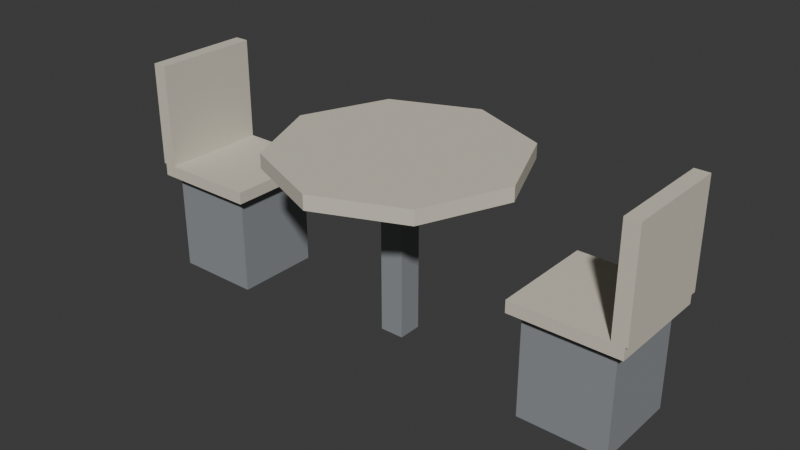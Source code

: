 # Source: table.blend  (saved by Blender 5.2.44; exported with 4.5.12 LTS)
import bpy
from mathutils import Matrix  # noqa: F401  (used for matrix-valued properties, if any)

bpy.ops.wm.read_factory_settings(use_empty=True)
scene = bpy.context.scene
scene.name = 'Scene'

# ---- collections
col_collection = bpy.data.collections.new('Collection'); scene.collection.children.link(col_collection)

# ---- materials (node trees are filled in below, after node groups)
mat_cream = bpy.data.materials.new('cream')
mat_cream.diffuse_color = (0.6724, 0.624, 0.521, 1.0)
mat_steel = bpy.data.materials.new('steel')
mat_steel.diffuse_color = (0.2664, 0.2831, 0.2961, 1.0)

# ---- material node trees
mat_cream.use_nodes = True; mat_cream.node_tree.nodes.clear()
_N = mat_cream.node_tree.nodes; _L = mat_cream.node_tree.links
n0 = _N.new('ShaderNodeBsdfPrincipled'); n0.name = 'Principled BSDF'; n0.location = (-200, 100)
n0.inputs[0].default_value = (0.6724, 0.624, 0.521, 1.0)
n0.inputs[2].default_value = 0.85
n0.inputs[10].default_value = 0.005
n1 = _N.new('ShaderNodeOutputMaterial'); n1.name = 'Material Output'; n1.location = (200, 100)
_L.new(n0.outputs[0], n1.inputs[0])
n1.is_active_output = True
mat_steel.use_nodes = True; mat_steel.node_tree.nodes.clear()
_N = mat_steel.node_tree.nodes; _L = mat_steel.node_tree.links
n0 = _N.new('ShaderNodeBsdfPrincipled'); n0.name = 'Principled BSDF'; n0.location = (-200, 100)
n0.inputs[0].default_value = (0.2664, 0.2831, 0.2961, 1.0)
n0.inputs[2].default_value = 0.85
n0.inputs[10].default_value = 0.005
n1 = _N.new('ShaderNodeOutputMaterial'); n1.name = 'Material Output'; n1.location = (200, 100)
_L.new(n0.outputs[0], n1.inputs[0])
n1.is_active_output = True

# ---- world
world_world = bpy.data.worlds.new('World'); scene.world = world_world
world_world.use_nodes = True; world_world.node_tree.nodes.clear()
_N = world_world.node_tree.nodes; _L = world_world.node_tree.links
n0 = _N.new('ShaderNodeOutputWorld'); n0.name = 'World Output'; n0.location = (200, 100)
n1 = _N.new('ShaderNodeBackground'); n1.name = 'Background'; n1.location = (-200, 100)
n1.inputs[0].default_value = (0.05088, 0.05088, 0.05088, 1.0)
_L.new(n1.outputs[0], n0.inputs[0])
n0.is_active_output = True
world_world.color = (0.05088, 0.05088, 0.05088)
world_world.sun_shadow_jitter_overblur = 0.0

# ---- meshes
me_top = bpy.data.meshes.new('top')
me_top.from_pydata([(0.5, 0.0, 0.7), (0.3536, 0.3536, 0.7), (3.062e-17, 0.5, 0.7), (-0.3536, 0.3536, 0.7), (-0.5, 6.123e-17, 0.7), (-0.3536, -0.3536, 0.7), (-9.185e-17, -0.5, 0.7), (0.3536, -0.3536, 0.7), (0.5, 0.0, 0.76), (0.3536, 0.3536, 0.76), (3.062e-17, 0.5, 0.76), (-0.3536, 0.3536, 0.76), (-0.5, 6.123e-17, 0.76), (-0.3536, -0.3536, 0.76), (-9.185e-17, -0.5, 0.76), (0.3536, -0.3536, 0.76), (-0.05, -0.05, 0.0), (0.05, -0.05, 0.0), (0.05, 0.05, 0.0), (-0.05, 0.05, 0.0), (-0.05, -0.05, 0.7), (0.05, -0.05, 0.7), (0.05, 0.05, 0.7), (-0.05, 0.05, 0.7), (-1.07, -0.22, 0.42), (-0.63, -0.22, 0.42), (-0.63, 0.22, 0.42), (-1.07, 0.22, 0.42), (-1.07, -0.22, 0.47), (-0.63, -0.22, 0.47), (-0.63, 0.22, 0.47), (-1.07, 0.22, 0.47), (-1.08, -0.22, 0.47), (-1.02, -0.22, 0.47), (-1.02, 0.22, 0.47), (-1.08, 0.22, 0.47), (-1.08, -0.22, 0.9), (-1.02, -0.22, 0.9), (-1.02, 0.22, 0.9), (-1.08, 0.22, 0.9), (-1.03, -0.18, 0.0), (-0.67, -0.18, 0.0), (-0.67, 0.18, 0.0), (-1.03, 0.18, 0.0), (-1.03, -0.18, 0.42), (-0.67, -0.18, 0.42), (-0.67, 0.18, 0.42), (-1.03, 0.18, 0.42), (0.63, -0.22, 0.42), (1.07, -0.22, 0.42), (1.07, 0.22, 0.42), (0.63, 0.22, 0.42), (0.63, -0.22, 0.47), (1.07, -0.22, 0.47), (1.07, 0.22, 0.47), (0.63, 0.22, 0.47), (1.02, -0.22, 0.47), (1.08, -0.22, 0.47), (1.08, 0.22, 0.47), (1.02, 0.22, 0.47), (1.02, -0.22, 0.9), (1.08, -0.22, 0.9), (1.08, 0.22, 0.9), (1.02, 0.22, 0.9), (0.67, -0.18, 0.0), (1.03, -0.18, 0.0), (1.03, 0.18, 0.0), (0.67, 0.18, 0.0), (0.67, -0.18, 0.42), (1.03, -0.18, 0.42), (1.03, 0.18, 0.42), (0.67, 0.18, 0.42)], [], [(7, 6, 5, 4, 3, 2, 1, 0), (8, 9, 10, 11, 12, 13, 14, 15), (0, 1, 9, 8), (1, 2, 10, 9), (2, 3, 11, 10), (3, 4, 12, 11), (4, 5, 13, 12), (5, 6, 14, 13), (6, 7, 15, 14), (7, 0, 8, 15), (16, 19, 18, 17), (20, 21, 22, 23), (16, 17, 21, 20), (17, 18, 22, 21), (18, 19, 23, 22), (19, 16, 20, 23), (24, 27, 26, 25), (28, 29, 30, 31), (24, 25, 29, 28), (25, 26, 30, 29), (26, 27, 31, 30), (27, 24, 28, 31), (32, 35, 34, 33), (36, 37, 38, 39), (32, 33, 37, 36), (33, 34, 38, 37), (34, 35, 39, 38), (35, 32, 36, 39), (40, 43, 42, 41), (44, 45, 46, 47), (40, 41, 45, 44), (41, 42, 46, 45), (42, 43, 47, 46), (43, 40, 44, 47), (48, 51, 50, 49), (52, 53, 54, 55), (48, 49, 53, 52), (49, 50, 54, 53), (50, 51, 55, 54), (51, 48, 52, 55), (56, 59, 58, 57), (60, 61, 62, 63), (56, 57, 61, 60), (57, 58, 62, 61), (58, 59, 63, 62), (59, 56, 60, 63), (64, 67, 66, 65), (68, 69, 70, 71), (64, 65, 69, 68), (65, 66, 70, 69), (66, 67, 71, 70), (67, 64, 68, 71)])
me_top.polygons.foreach_set('material_index', [0, 0, 0, 0, 0, 0, 0, 0, 0, 0, 1, 1, 1, 1, 1, 1, 0, 0, 0, 0, 0, 0, 0, 0, 0, 0, 0, 0, 1, 1, 1, 1, 1, 1, 0, 0, 0, 0, 0, 0, 0, 0, 0, 0, 0, 0, 1, 1, 1, 1, 1, 1])
me_top.materials.append(mat_cream)
me_top.materials.append(mat_steel)
me_top.update()

# ---- objects
ob_table = bpy.data.objects.new('table', me_top)

# ---- transforms, parenting, visibility, modifiers, constraints
ob_table.location = (0.0, 0.0, 0.0)

# ---- collection membership
col_collection.objects.link(ob_table)

# ---- scene / render settings (as saved in the file)
scene.frame_start = 1; scene.frame_end = 250; scene.frame_set(1)
scene.render.engine = 'BLENDER_EEVEE_NEXT'
scene.render.bake_bias = 0.0
scene.render.bake_samples = 0
scene.render.compositor_device = 'GPU'
scene.eevee.use_volume_custom_range = False
scene.eevee.fast_gi_thickness_near = 0.1
scene.eevee.fast_gi_thickness_far = 0.0
scene.eevee.ray_tracing_options.screen_trace_thickness = 0.1
bpy.context.view_layer.update()

# ---- added for rendering (the .blend has no active camera and no usable light): camera, sun
cam_auto = bpy.data.cameras.new('AutoCamera')
cam_auto.lens = 50.0
cam_auto.sensor_width = 36.0
cam_auto.clip_end = 1000.0
ob_auto_camera = bpy.data.objects.new('AutoCamera', cam_auto)
scene.collection.objects.link(ob_auto_camera)
ob_auto_camera.location = (2.35444, -2.82533, 2.33355)
ob_auto_camera.rotation_euler = (1.09748, -7.21219e-08, 0.694738)
scene.camera = ob_auto_camera
light_auto_sun = bpy.data.lights.new('AutoSun', 'SUN')
light_auto_sun.energy = 3.0
light_auto_sun.angle = 0.0523599
ob_auto_sun = bpy.data.objects.new('AutoSun', light_auto_sun)
scene.collection.objects.link(ob_auto_sun)
ob_auto_sun.rotation_euler = (0.872665, 0.174533, 0.523599)
bpy.context.view_layer.update()
